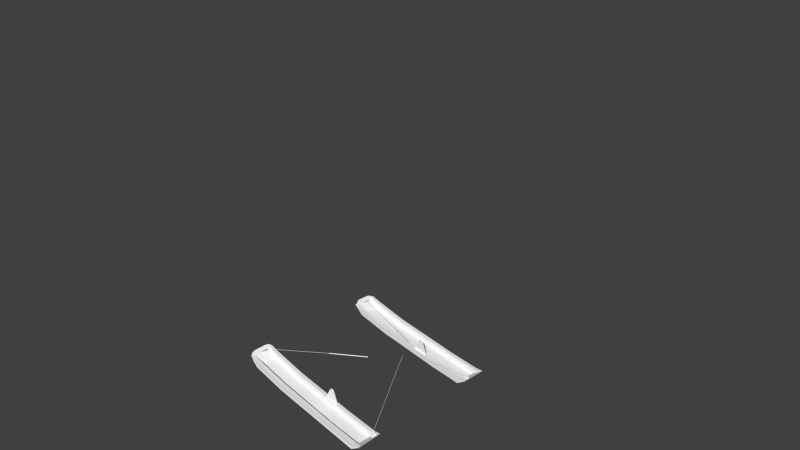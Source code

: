 # Source: J3Cub-skislight.blend  (saved by Blender 2.75.0; exported with 4.5.12 LTS)
import bpy
from mathutils import Matrix  # noqa: F401  (used for matrix-valued properties, if any)

bpy.ops.wm.read_factory_settings(use_empty=True)
scene = bpy.context.scene
scene.name = 'Scene'

# ---- collections
col_collection_1 = bpy.data.collections.new('Collection 1'); scene.collection.children.link(col_collection_1)

# ---- materials (node trees are filled in below, after node groups)
mat_ac3dmat1_000 = bpy.data.materials.new('ac3dmat1.000')
mat_ac3dmat1_000.alpha_threshold = 0.0
mat_ac3dmat1_000.use_transparent_shadow = False
mat_ac3dmat1_000.diffuse_color = (1.0, 1.0, 1.0, 1.0)
mat_ac3dmat1_000.specular_color = (0.025, 0.025, 0.025)
mat_ac3dmat1_000.roughness = 0.5
mat_material_003 = bpy.data.materials.new('Material.003')
mat_material_003.alpha_threshold = 0.0
mat_material_003.use_transparent_shadow = False
mat_material_003.diffuse_color = (0.9258, 0.9258, 0.9258, 1.0)
mat_material_003.specular_color = (0.5239, 0.5239, 0.5239)
mat_material_003.roughness = 0.5
mat_whitepaint_003 = bpy.data.materials.new('WhitePaint.003')
mat_whitepaint_003.alpha_threshold = 0.0
mat_whitepaint_003.use_transparent_shadow = False
mat_whitepaint_003.diffuse_color = (0.9, 0.9, 0.9, 1.0)
mat_whitepaint_003.specular_color = (0.32, 0.32, 0.32)
mat_whitepaint_003.roughness = 0.5
mat_material = bpy.data.materials.new('Material')
mat_material.alpha_threshold = 0.0
mat_material.use_transparent_shadow = False
mat_material.diffuse_color = (0.9258, 0.9258, 0.9258, 1.0)
mat_material.specular_color = (0.3369, 0.3369, 0.3369)
mat_material.roughness = 0.5

# ---- node groups
ng_auto_smooth = bpy.data.node_groups.new('Auto Smooth', 'GeometryNodeTree')
_s = ng_auto_smooth.interface.new_socket(name='Geometry', in_out='OUTPUT', socket_type='NodeSocketGeometry')
_s = ng_auto_smooth.interface.new_socket(name='Geometry', in_out='INPUT', socket_type='NodeSocketGeometry')
_s = ng_auto_smooth.interface.new_socket(name='Angle', in_out='INPUT', socket_type='NodeSocketFloat')
_s.subtype = 'ANGLE'
_s.min_value = 0.0
_s.max_value = 3.142
ng_auto_smooth.is_modifier = True
_N = ng_auto_smooth.nodes; _L = ng_auto_smooth.links
n0 = _N.new('NodeGroupOutput'); n0.name = 'Group Output'; n0.location = (480, -100)
n1 = _N.new('NodeGroupInput'); n1.name = 'Group Input'; n1.location = (-420, -300)
n2 = _N.new('NodeGroupInput'); n2.name = 'Group Input.001'; n2.location = (-60, -100)
n3 = _N.new('GeometryNodeSetShadeSmooth'); n3.name = 'Set Shade Smooth'; n3.location = (120, -100)
n3.domain = 'EDGE'
n4 = _N.new('GeometryNodeSetShadeSmooth'); n4.name = 'Set Shade Smooth.001'; n4.location = (300, -100)
n5 = _N.new('GeometryNodeInputMeshEdgeAngle'); n5.name = 'Edge Angle'; n5.location = (-420, -220)
n6 = _N.new('GeometryNodeInputEdgeSmooth'); n6.name = 'Is Edge Smooth'; n6.location = (-60, -160)
n7 = _N.new('GeometryNodeInputShadeSmooth'); n7.name = 'Is Face Smooth'; n7.location = (-240, -340)
n8 = _N.new('FunctionNodeBooleanMath'); n8.name = 'Boolean Math'; n8.location = (-60, -220)
n9 = _N.new('FunctionNodeCompare'); n9.name = 'Compare'; n9.location = (-240, -180)
n9.operation = 'LESS_EQUAL'
_L.new(n5.outputs[0], n9.inputs[0])
_L.new(n4.outputs[0], n0.inputs[0])
_L.new(n1.outputs[1], n9.inputs[1])
_L.new(n9.outputs[0], n8.inputs[0])
_L.new(n7.outputs[0], n8.inputs[1])
_L.new(n2.outputs[0], n3.inputs[0])
_L.new(n6.outputs[0], n3.inputs[1])
_L.new(n3.outputs[0], n4.inputs[0])
_L.new(n8.outputs[0], n3.inputs[2])
n0.is_active_output = True

# ---- material node trees

# ---- world
world_world = bpy.data.worlds.new('World'); scene.world = world_world
world_world.color = (0.05088, 0.05088, 0.05088)
world_world.use_sun_shadow = False
world_world.sun_shadow_jitter_overblur = 0.0
world_world.cycles.sampling_method = 'MANUAL'
world_world.cycles.sample_map_resolution = 256

# ---- cameras
cam_camera = bpy.data.cameras.new('Camera')
cam_camera.clip_end = 100.0
cam_camera.lens = 35.0
cam_camera.sensor_width = 32.0
cam_camera.sensor_height = 18.0
cam_camera.ortho_scale = 7.314
cam_camera.dof.focus_distance = 0.0
cam_camera.dof.aperture_fstop = 128.0

# ---- meshes
me_leftskiaxle_002 = bpy.data.meshes.new('LeftSkiAxle.002')
me_leftskiaxle_002.from_pydata([(0.0155, 0.004063, 0.05239), (0.006362, 0.003965, 0.05706), (-0.003421, 0.003842, 0.05412), (-0.05933, 0.003134, -0.04823), (-0.04618, 0.00312, -0.04916), (-0.006053, 0.003268, -0.05218), (0.03746, 0.00349, -0.0563), (0.05894, 0.003657, -0.05712), (0.01558, -0.003121, 0.05245), (0.006443, -0.003219, 0.05712), (-0.003339, -0.003342, 0.05418), (-0.05894, -0.004049, -0.04815), (-0.04579, -0.004063, -0.04907), (-0.005661, -0.003915, -0.05209), (0.03785, -0.003693, -0.05621), (0.05933, -0.003526, -0.05704), (0.005268, 0.003924, 0.04406), (0.005348, -0.00326, 0.04412)], [], [(17, 15, 8), (17, 14, 15), (17, 13, 14), (17, 12, 13), (17, 11, 12), (17, 10, 11), (17, 9, 10), (17, 8, 9), (16, 0, 7), (16, 7, 6), (16, 6, 5), (16, 5, 4), (16, 4, 3), (16, 3, 2), (16, 2, 1), (1, 0, 16), (0, 8, 15, 7), (7, 15, 14, 6), (6, 14, 13, 5), (5, 13, 12, 4), (4, 12, 11, 3), (3, 11, 10, 2), (2, 10, 9, 1), (8, 0, 1, 9)])
me_leftskiaxle_002.polygons.foreach_set('use_smooth', [0, 0, 0, 0, 0, 0, 0, 0, 0, 0, 0, 0, 0, 0, 0, 0, 1, 1, 1, 1, 1, 1, 1, 1])
_uv = me_leftskiaxle_002.uv_layers.new(name='UVMap')
_uv.uv.foreach_set('vector', [0.178, 0.1508, 0.1281, 0.2154, 0.1695, 0.1468, 0.178, 0.1508, 0.1465, 0.2153, 0.1281, 0.2154, 0.178, 0.1508, 0.1837, 0.2154, 0.1465, 0.2153, 0.178, 0.1508, 0.218, 0.2146, 0.1837, 0.2154, 0.178, 0.1508, 0.2293, 0.2144, 0.218, 0.2146, 0.178, 0.1508, 0.1857, 0.1462, 0.2293, 0.2144, 0.178, 0.1508, 0.1774, 0.1447, 0.1857, 0.1462, 0.178, 0.1508, 0.1695, 0.1468, 0.1774, 0.1447, 0.1739, 0.1413, 0.1826, 0.1372, 0.225, 0.208, 0.1739, 0.1413, 0.225, 0.208, 0.2061, 0.2079, 0.1739, 0.1413, 0.2061, 0.2079, 0.1677, 0.208, 0.1739, 0.1413, 0.1677, 0.208, 0.1323, 0.2072, 0.1739, 0.1413, 0.1323, 0.2072, 0.1207, 0.2069, 0.1739, 0.1413, 0.1207, 0.2069, 0.1659, 0.1366, 0.1739, 0.1413, 0.1659, 0.1366, 0.1745, 0.1351, 0.1745, 0.1351, 0.1826, 0.1372, 0.1739, 0.1413, 0.2529, 0.1646, 0.2431, 0.1647, 0.2431, 0.04845, 0.2529, 0.04849, 0.2629, 0.1367, 0.2531, 0.137, 0.253, 0.1209, 0.2628, 0.1207, 0.2628, 0.1207, 0.253, 0.1209, 0.2529, 0.08852, 0.2628, 0.08825, 0.2628, 0.08825, 0.2529, 0.08852, 0.253, 0.05854, 0.2628, 0.05827, 0.2628, 0.05827, 0.253, 0.05854, 0.2531, 0.04872, 0.2629, 0.04845, 0.2631, 0.2213, 0.2532, 0.221, 0.2529, 0.1501, 0.2628, 0.1501, 0.2628, 0.1501, 0.2529, 0.1501, 0.2531, 0.1425, 0.263, 0.1425, 0.2532, 0.137, 0.2631, 0.137, 0.263, 0.1425, 0.2531, 0.1425])
me_leftskiaxle_002.materials.append(mat_ac3dmat1_000)
me_leftskiaxle_002.use_remesh_preserve_volume = False
me_leftskiaxle_002.use_remesh_preserve_attributes = False
me_leftskiaxle_002.use_mirror_vertex_groups = False
me_leftskiaxle_002.update()
me_leftski_001 = bpy.data.meshes.new('LeftSki.001')
me_leftski_001.from_pydata([(0.4094, 0.07276, -0.07018), (0.4088, -0.07226, -0.07653), (0.4099, 0.07269, -0.06497), (0.4093, -0.07233, -0.07132), (0.4667, 0.07218, -0.02886), (0.4661, -0.07284, -0.0352), (0.4672, 0.07211, -0.02365), (0.4666, -0.07291, -0.02999), (-0.1829, -0.07211, -0.02983), (-0.1823, 0.07291, -0.02349), (-0.1824, -0.07218, -0.02462), (-0.1818, 0.07284, -0.01828), (-0.3995, -0.0723, 0.007198), (-0.3989, 0.07272, 0.01355), (-0.399, -0.07237, 0.01241), (-0.3984, 0.07265, 0.01876), (-0.46, -0.06129, 0.06022), (-0.4586, 0.06363, 0.06528), (-0.4595, -0.06136, 0.06543), (-0.4581, 0.06356, 0.0705), (-0.4664, 0.03574, 0.07653), (-0.4672, -0.0367, 0.06814), (-0.4667, -0.03677, 0.07335), (-0.4669, 0.03581, 0.07132), (-0.4627, 0.05387, 0.07439), (-0.4637, -0.05482, 0.06365), (-0.4632, -0.05489, 0.06886), (-0.4632, 0.05394, 0.06918), (-0.4334, -0.07263, 0.03688), (-0.4329, -0.0727, 0.04209), (-0.4328, 0.07239, 0.04322), (-0.4323, 0.07232, 0.04844), (-0.4498, 0.06913, 0.05806), (-0.4493, 0.06906, 0.06327), (-0.4504, -0.06883, 0.05172), (-0.4499, -0.06889, 0.05693)], [], [(6, 7, 5, 4), (9, 13, 30, 31, 15, 11, 2, 6, 4, 0), (9, 8, 12, 13), (10, 11, 15, 14), (24, 19, 17, 27), (33, 32, 17, 19), (34, 35, 18, 16), (1, 0, 4, 5), (33, 19, 24, 20, 22, 26, 18, 35, 29, 14, 15, 31), (10, 14, 29, 28, 12, 8, 1, 5, 7, 3), (2, 11, 10, 3), (0, 1, 8, 9), (20, 23, 21, 22), (17, 32, 30, 13, 12, 28, 34, 16, 25, 21, 23, 27), (26, 22, 21, 25), (20, 24, 27, 23), (18, 26, 25, 16), (31, 30, 32, 33), (28, 29, 35, 34), (3, 7, 6, 2)])
me_leftski_001.polygons.foreach_set('use_smooth', [1, 1, 1, 1, 1, 1, 1, 0, 1, 1, 1, 1, 1, 1, 1, 1, 1, 1, 1, 1])
_uv = me_leftski_001.uv_layers.new(name='UVMap')
_uv.uv.foreach_set('vector', [0.2351, 0.01369, 0.1154, 0.01383, 0.1154, 0.01395, 0.2352, 0.0138, 0.2358, 0.1612, 0.2356, 0.2104, 0.2354, 0.2181, 0.2353, 0.218, 0.2356, 0.2103, 0.2357, 0.1611, 0.2356, 0.02671, 0.2351, 0.01369, 0.2352, 0.0138, 0.2357, 0.02682, 0.2324, 0.0978, 0.12, 0.09771, 0.12, 0.05565, 0.2324, 0.05574, 0.116, 0.1612, 0.2357, 0.1611, 0.2356, 0.2103, 0.1158, 0.2104, 0.2201, 0.2257, 0.235, 0.2257, 0.2351, 0.2258, 0.2201, 0.2258, 0.2352, 0.2218, 0.2352, 0.222, 0.2351, 0.2258, 0.235, 0.2257, 0.1155, 0.2221, 0.1154, 0.222, 0.1153, 0.2258, 0.1153, 0.226, 0.1194, 0.2122, 0.2319, 0.2123, 0.2314, 0.223, 0.119, 0.2229, 0.2352, 0.2218, 0.235, 0.2257, 0.2201, 0.2257, 0.2051, 0.2257, 0.1452, 0.2258, 0.1302, 0.2258, 0.1153, 0.2258, 0.1154, 0.222, 0.1155, 0.2181, 0.1158, 0.2104, 0.2356, 0.2103, 0.2353, 0.218, 0.116, 0.1612, 0.1158, 0.2104, 0.1155, 0.2181, 0.1156, 0.2182, 0.1159, 0.2105, 0.116, 0.1613, 0.1159, 0.02696, 0.1154, 0.01395, 0.1154, 0.01383, 0.1158, 0.02685, 0.2356, 0.02671, 0.2357, 0.1611, 0.116, 0.1612, 0.1158, 0.02685, 0.2319, 0.2123, 0.1194, 0.2122, 0.12, 0.09771, 0.2324, 0.0978, 0.2051, 0.2257, 0.2051, 0.2258, 0.1453, 0.2259, 0.1452, 0.2258, 0.2254, 0.04378, 0.2296, 0.04553, 0.2322, 0.04894, 0.2324, 0.05574, 0.12, 0.05565, 0.1197, 0.04884, 0.1227, 0.04544, 0.1285, 0.04353, 0.1336, 0.04279, 0.1476, 0.04206, 0.2038, 0.04211, 0.2179, 0.04285, 0.1302, 0.2258, 0.1452, 0.2258, 0.1453, 0.2259, 0.1303, 0.2259, 0.2051, 0.2257, 0.2201, 0.2257, 0.2201, 0.2258, 0.2051, 0.2258, 0.1153, 0.2258, 0.1302, 0.2258, 0.1303, 0.2259, 0.1153, 0.226, 0.2353, 0.218, 0.2354, 0.2181, 0.2352, 0.222, 0.2352, 0.2218, 0.1156, 0.2182, 0.1155, 0.2181, 0.1154, 0.222, 0.1155, 0.2221, 0.1158, 0.02685, 0.1154, 0.01383, 0.2351, 0.01369, 0.2356, 0.02671])
me_leftski_001.materials.append(mat_material_003)
me_leftski_001.use_remesh_preserve_volume = False
me_leftski_001.use_remesh_preserve_attributes = False
me_leftski_001.use_mirror_vertex_groups = False
me_leftski_001.update()
me_leftskiaxle_001 = bpy.data.meshes.new('LeftSkiAxle.001')
me_leftskiaxle_001.from_pydata([(0.02153, 0.2738, 0.02745), (-0.002905, 0.2736, 0.03428), (-0.02516, 0.2734, 0.02234), (-0.1104, 0.2724, -0.253), (-0.07806, 0.2722, -0.2488), (0.02063, 0.2721, -0.2364), (0.1281, 0.2722, -0.2251), (0.1805, 0.2724, -0.2165), (0.02162, 0.256, 0.02761), (-0.002812, 0.2559, 0.03445), (-0.02506, 0.2557, 0.02251), (-0.1095, 0.2546, -0.2527), (-0.07722, 0.2544, -0.2484), (0.02147, 0.2544, -0.2361), (0.1289, 0.2545, -0.2247), (0.1813, 0.2547, -0.2161), (0.0008251, 0.2735, 0.002243), (0.0009185, 0.2558, 0.002408)], [], [(17, 15, 8), (17, 14, 15), (17, 13, 14), (17, 12, 13), (17, 11, 12), (17, 10, 11), (17, 9, 10), (17, 8, 9), (16, 0, 7), (16, 7, 6), (16, 6, 5), (16, 5, 4), (16, 4, 3), (16, 3, 2), (16, 2, 1), (1, 0, 16), (0, 8, 15, 7), (7, 15, 14, 6), (6, 14, 13, 5), (5, 13, 12, 4), (4, 12, 11, 3), (3, 11, 10, 2), (2, 10, 9, 1), (8, 0, 1, 9)])
me_leftskiaxle_001.polygons.foreach_set('use_smooth', [0, 0, 0, 0, 0, 0, 0, 0, 0, 0, 0, 0, 0, 0, 0, 0, 1, 1, 1, 1, 1, 1, 1, 1])
_uv = me_leftskiaxle_001.uv_layers.new(name='UVMap')
_uv.uv.foreach_set('vector', [0.178, 0.1508, 0.1281, 0.2154, 0.1695, 0.1468, 0.178, 0.1508, 0.1465, 0.2153, 0.1281, 0.2154, 0.178, 0.1508, 0.1837, 0.2154, 0.1465, 0.2153, 0.178, 0.1508, 0.218, 0.2146, 0.1837, 0.2154, 0.178, 0.1508, 0.2293, 0.2144, 0.218, 0.2146, 0.178, 0.1508, 0.1857, 0.1462, 0.2293, 0.2144, 0.178, 0.1508, 0.1774, 0.1447, 0.1857, 0.1462, 0.178, 0.1508, 0.1695, 0.1468, 0.1774, 0.1447, 0.1739, 0.1413, 0.1826, 0.1372, 0.225, 0.208, 0.1739, 0.1413, 0.225, 0.208, 0.2061, 0.2079, 0.1739, 0.1413, 0.2061, 0.2079, 0.1677, 0.208, 0.1739, 0.1413, 0.1677, 0.208, 0.1323, 0.2072, 0.1739, 0.1413, 0.1323, 0.2072, 0.1207, 0.2069, 0.1739, 0.1413, 0.1207, 0.2069, 0.1659, 0.1366, 0.1739, 0.1413, 0.1659, 0.1366, 0.1745, 0.1351, 0.1745, 0.1351, 0.1826, 0.1372, 0.1739, 0.1413, 0.2529, 0.1646, 0.2431, 0.1647, 0.2431, 0.04845, 0.2529, 0.04849, 0.2629, 0.1367, 0.2531, 0.137, 0.253, 0.1209, 0.2628, 0.1207, 0.2628, 0.1207, 0.253, 0.1209, 0.2529, 0.08852, 0.2628, 0.08825, 0.2628, 0.08825, 0.2529, 0.08852, 0.253, 0.05854, 0.2628, 0.05827, 0.2628, 0.05827, 0.253, 0.05854, 0.2531, 0.04872, 0.2629, 0.04845, 0.2631, 0.2213, 0.2532, 0.221, 0.2529, 0.1501, 0.2628, 0.1501, 0.2628, 0.1501, 0.2529, 0.1501, 0.2531, 0.1425, 0.263, 0.1425, 0.2532, 0.137, 0.2631, 0.137, 0.263, 0.1425, 0.2531, 0.1425])
me_leftskiaxle_001.materials.append(mat_ac3dmat1_000)
me_leftskiaxle_001.use_remesh_preserve_volume = False
me_leftskiaxle_001.use_remesh_preserve_attributes = False
me_leftskiaxle_001.use_mirror_vertex_groups = False
me_leftskiaxle_001.update()
me_leftskispring_001 = bpy.data.meshes.new('LeftSkiSpring.001')
me_leftskispring_001.from_pydata([(0.06472, 0.118, 0.2732), (0.05487, 0.1126, 0.2739), (0.06429, 0.1077, 0.2742), (-0.06208, -0.1121, -0.2606), (-0.0714, -0.1069, -0.2606), (-0.0614, -0.1011, -0.2606)], [], [(1, 0, 5, 4), (2, 1, 4, 3), (0, 2, 3, 5)])
_uv = me_leftskispring_001.uv_layers.new(name='UVMap')
_uv.uv.foreach_set('vector', [0.9556, 0.8854, 0.9702, 0.8854, 0.9702, 0.8837, 0.9556, 0.8837, 0.9556, 0.8854, 0.9702, 0.8854, 0.9702, 0.8837, 0.9556, 0.8837, 0.9702, 0.8955, 0.9556, 0.8955, 0.9556, 0.8972, 0.9702, 0.8972])
me_leftskispring_001.materials.append(mat_whitepaint_003)
me_leftskispring_001.use_remesh_preserve_volume = False
me_leftskispring_001.use_remesh_preserve_attributes = False
me_leftskispring_001.use_mirror_vertex_groups = False
me_leftskispring_001.update()
me_leftskiwiref_001 = bpy.data.meshes.new('LeftSkiWireF.001')
me_leftskiwiref_001.from_pydata([(-0.06209, -0.1306, -0.3191), (-0.06499, -0.1321, -0.3187), (-0.06235, -0.134, -0.3195), (0.09542, 0.1977, 0.4667), (0.09244, 0.1961, 0.4666), (0.09526, 0.1947, 0.4667)], [], [(2, 0, 3, 5), (0, 1, 4, 3), (5, 4, 1, 2)])
_uv = me_leftskiwiref_001.uv_layers.new(name='UVMap')
_uv.uv.foreach_set('vector', [0.9556, 0.8977, 0.9702, 0.8977, 0.9702, 0.8916, 0.9556, 0.8916, 0.9702, 0.8832, 0.9556, 0.8832, 0.9556, 0.8893, 0.9702, 0.8893, 0.9556, 0.8893, 0.9702, 0.8893, 0.9702, 0.8832, 0.9556, 0.8832])
me_leftskiwiref_001.materials.append(mat_whitepaint_003)
me_leftskiwiref_001.use_remesh_preserve_volume = False
me_leftskiwiref_001.use_remesh_preserve_attributes = False
me_leftskiwiref_001.use_mirror_vertex_groups = False
me_leftskiwiref_001.update()
me_rightskiwireb = bpy.data.meshes.new('RightSkiWireB')
me_rightskiwireb.from_pydata([(0.001402, 0.001145, 0.002753), (-0.0001746, -0.0002109, 0.0001663), (0.00312, 0.0001927, -7.87e-05), (-0.1104, -0.5742, 0.6147), (-0.1117, -0.5723, 0.6161), (-0.137, -0.7181, 0.768), (-0.1133, -0.5733, 0.6134), (-0.1383, -0.7162, 0.7694), (-0.1399, -0.7172, 0.7666)], [], [(0, 1, 6, 4), (3, 6, 1, 2), (4, 6, 8, 7), (3, 4, 7, 5), (2, 0, 4, 3), (6, 3, 5, 8)])
_uv = me_rightskiwireb.uv_layers.new(name='UVMap')
_uv.uv.foreach_set('vector', [0.9702, 0.8832, 0.9556, 0.8832, 0.9556, 0.8907, 0.9702, 0.8907, 0.9556, 0.8907, 0.9702, 0.8907, 0.9702, 0.8832, 0.9556, 0.8832, 0.9702, 0.8907, 0.9556, 0.8907, 0.9556, 0.8907, 0.9702, 0.8907, 0.9556, 0.8902, 0.9702, 0.8902, 0.9702, 0.8902, 0.9556, 0.8902, 0.9556, 0.8977, 0.9702, 0.8977, 0.9702, 0.8902, 0.9556, 0.8902, 0.9702, 0.8907, 0.9556, 0.8907, 0.9556, 0.8907, 0.9702, 0.8907])
me_rightskiwireb.materials.append(mat_whitepaint_003)
me_rightskiwireb.use_remesh_preserve_volume = False
me_rightskiwireb.use_remesh_preserve_attributes = False
me_rightskiwireb.use_mirror_vertex_groups = False
me_rightskiwireb.update()
me_rightskibracer = bpy.data.meshes.new('RightSkiBraceR')
me_rightskibracer.from_pydata([(0.5044, -0.04591, -0.1239), (0.5042, 0.04324, -0.1249), (0.9698, 0.04596, -0.1495), (0.97, -0.04318, -0.1485), (0.5118, -0.04489, -0.03508), (0.5116, 0.04426, -0.03609), (1.004, 0.047, -0.06302), (1.004, -0.04214, -0.06201), (-0.4952, -0.047, -0.03128), (-0.4954, 0.04215, -0.03229), (-0.4879, -0.04598, 0.05756), (-0.4881, 0.04316, 0.05655), (-1.018, -0.04712, 0.05607), (-1.018, 0.04203, 0.05506), (-1.011, -0.0461, 0.1449), (-1.011, 0.04305, 0.1439), (-1.165, -0.04603, 0.1796), (-1.166, 0.04312, 0.1786), (-1.158, -0.04601, 0.18), (-1.158, 0.04314, 0.1789), (1.06, 0.0467, -0.08727), (1.06, -0.0424, -0.08319), (1.113, 0.04739, -0.05194), (1.114, -0.04176, -0.05093)], [], [(5, 6, 2, 1), (0, 3, 7, 4), (7, 6, 5, 4), (18, 19, 17, 16), (15, 13, 17, 19), (14, 15, 19, 18), (12, 14, 18, 16), (7, 3, 21, 23), (6, 7, 23, 22), (2, 6, 22, 20), (5, 1, 9, 11), (4, 5, 11, 10), (0, 4, 10, 8), (11, 9, 13, 15), (10, 11, 15, 14), (8, 10, 14, 12)])
_uv = me_rightskibracer.uv_layers.new(name='UVMap')
_uv.uv.foreach_set('vector', [0.2499, 0.08421, 0.2474, 0.04619, 0.2611, 0.04825, 0.2636, 0.08418, 0.2415, 0.1803, 0.2447, 0.2162, 0.2585, 0.2182, 0.2553, 0.1802, 0.2641, 0.2103, 0.2499, 0.2103, 0.2504, 0.1712, 0.2645, 0.1712, 0.2526, 0.1357, 0.2526, 0.1128, 0.2602, 0.1128, 0.2602, 0.1357, 0.2427, 0.2024, 0.2564, 0.2024, 0.2394, 0.2145, 0.2393, 0.2139, 0.2647, 0.05042, 0.2506, 0.05041, 0.2506, 0.03872, 0.2647, 0.03873, 0.2465, 0.06211, 0.2602, 0.06202, 0.2634, 0.05045, 0.2632, 0.04988, 0.2585, 0.2182, 0.2447, 0.2162, 0.2561, 0.2227, 0.2618, 0.2265, 0.2499, 0.2103, 0.2641, 0.2103, 0.264, 0.219, 0.2499, 0.219, 0.2611, 0.04825, 0.2474, 0.04619, 0.2442, 0.03787, 0.2504, 0.04175, 0.2499, 0.08421, 0.2636, 0.08418, 0.2628, 0.1616, 0.2491, 0.1616, 0.2645, 0.1712, 0.2504, 0.1712, 0.2505, 0.0919, 0.2647, 0.09191, 0.2415, 0.1803, 0.2553, 0.1802, 0.2546, 0.1028, 0.2409, 0.1029, 0.2491, 0.1616, 0.2628, 0.1616, 0.2564, 0.2024, 0.2427, 0.2024, 0.2647, 0.09191, 0.2505, 0.0919, 0.2506, 0.05041, 0.2647, 0.05042, 0.2409, 0.1029, 0.2546, 0.1028, 0.2602, 0.06202, 0.2465, 0.06211])
me_rightskibracer.materials.append(mat_material)
me_rightskibracer.use_remesh_preserve_volume = False
me_rightskibracer.use_remesh_preserve_attributes = False
me_rightskibracer.use_mirror_vertex_groups = False
me_rightskibracer.update()
me_rightskibracel = bpy.data.meshes.new('RightSkiBraceL')
me_rightskibracel.from_pydata([(0.5044, -0.04591, -0.1239), (0.5042, 0.04324, -0.1249), (0.9698, 0.04596, -0.1495), (0.97, -0.04318, -0.1485), (0.5118, -0.04489, -0.03508), (0.5116, 0.04426, -0.03609), (1.004, 0.047, -0.06302), (1.004, -0.04214, -0.06201), (-0.4952, -0.047, -0.03128), (-0.4954, 0.04215, -0.03229), (-0.4879, -0.04598, 0.05756), (-0.4881, 0.04316, 0.05655), (-1.018, -0.04712, 0.05607), (-1.018, 0.04203, 0.05506), (-1.011, -0.0461, 0.1449), (-1.011, 0.04305, 0.1439), (-1.165, -0.04603, 0.1796), (-1.166, 0.04312, 0.1786), (-1.158, -0.04601, 0.18), (-1.158, 0.04314, 0.1789), (1.06, 0.0467, -0.08727), (1.06, -0.0424, -0.08319), (1.113, 0.04739, -0.05194), (1.114, -0.04176, -0.05093)], [], [(5, 6, 2, 1), (0, 3, 7, 4), (7, 6, 5, 4), (18, 19, 17, 16), (15, 13, 17, 19), (14, 15, 19, 18), (12, 14, 18, 16), (7, 3, 21, 23), (6, 7, 23, 22), (2, 6, 22, 20), (5, 1, 9, 11), (4, 5, 11, 10), (0, 4, 10, 8), (11, 9, 13, 15), (10, 11, 15, 14), (8, 10, 14, 12)])
_uv = me_rightskibracel.uv_layers.new(name='UVMap')
_uv.uv.foreach_set('vector', [0.2499, 0.08421, 0.2474, 0.04619, 0.2611, 0.04825, 0.2636, 0.08418, 0.2415, 0.131, 0.2447, 0.1669, 0.2585, 0.1689, 0.2553, 0.1309, 0.2648, 0.2193, 0.2514, 0.2193, 0.2518, 0.189, 0.2652, 0.189, 0.2526, 0.1357, 0.2526, 0.1128, 0.2602, 0.1128, 0.2602, 0.1357, 0.2427, 0.2024, 0.2564, 0.2024, 0.2394, 0.2145, 0.2393, 0.2139, 0.2654, 0.09524, 0.252, 0.09523, 0.252, 0.08616, 0.2654, 0.08617, 0.2465, 0.01279, 0.2602, 0.0127, 0.2634, 0.001129, 0.2632, 0.000564, 0.2585, 0.1689, 0.2447, 0.1669, 0.2561, 0.1733, 0.2618, 0.1772, 0.2514, 0.2193, 0.2648, 0.2193, 0.2647, 0.226, 0.2513, 0.226, 0.2611, 0.04825, 0.2474, 0.04619, 0.2442, 0.03787, 0.2504, 0.04175, 0.2499, 0.08421, 0.2636, 0.08418, 0.2628, 0.1616, 0.2491, 0.1616, 0.2652, 0.189, 0.2518, 0.189, 0.2519, 0.1274, 0.2653, 0.1274, 0.2415, 0.131, 0.2553, 0.1309, 0.2546, 0.05348, 0.2409, 0.05358, 0.2491, 0.1616, 0.2628, 0.1616, 0.2564, 0.2024, 0.2427, 0.2024, 0.2653, 0.1274, 0.2519, 0.1274, 0.252, 0.09523, 0.2654, 0.09524, 0.2409, 0.05358, 0.2546, 0.05348, 0.2602, 0.0127, 0.2465, 0.01279])
me_rightskibracel.materials.append(mat_material)
me_rightskibracel.use_remesh_preserve_volume = False
me_rightskibracel.use_remesh_preserve_attributes = False
me_rightskibracel.use_mirror_vertex_groups = False
me_rightskibracel.update()
me_rightski = bpy.data.meshes.new('RightSki')
me_rightski.from_pydata([(1.011, 0.3253, -0.1869), (1.012, -0.3265, -0.1777), (1.012, 0.3255, -0.1741), (1.013, -0.3263, -0.1648), (1.152, 0.3272, -0.08481), (1.153, -0.3246, -0.07553), (1.154, 0.3274, -0.07193), (1.155, -0.3244, -0.06264), (-0.4507, -0.3274, -0.062), (-0.4519, 0.3244, -0.07129), (-0.4495, -0.3272, -0.04912), (-0.4506, 0.3246, -0.0584), (-0.986, -0.3269, 0.02962), (-0.9871, 0.3249, 0.02034), (-0.9848, -0.3268, 0.0425), (-0.9859, 0.3251, 0.03322), (-1.112, -0.2975, 0.1413), (-1.119, 0.2886, 0.1322), (-1.111, -0.2973, 0.1542), (-1.118, 0.2888, 0.1451), (-1.153, 0.1641, 0.1823), (-1.154, -0.162, 0.1741), (-1.153, -0.1618, 0.1869), (-1.155, 0.1639, 0.1694), (-1.14, 0.2456, 0.1695), (-1.136, -0.2432, 0.1611), (-1.134, -0.243, 0.174), (-1.141, 0.2454, 0.1567), (-1.071, 0.3139, 0.09371), (-1.07, 0.314, 0.1066), (-1.07, -0.3259, 0.103), (-1.069, -0.3257, 0.1159)], [], [(2, 3, 7, 6), (20, 23, 21, 22), (6, 7, 5, 4), (26, 18, 31, 14, 15, 29, 19, 24, 20, 22), (10, 14, 31, 30, 12, 8, 1, 5, 7, 3), (9, 8, 12, 13), (10, 11, 15, 14), (24, 19, 17, 27), (29, 28, 17, 19), (2, 11, 10, 3), (30, 31, 18, 16), (9, 13, 15, 11, 2, 6, 4, 0), (0, 1, 8, 9), (26, 22, 21, 25), (20, 24, 27, 23), (16, 25, 21, 23, 27, 17, 28, 13, 12, 30), (18, 26, 25, 16), (15, 13, 28, 29), (1, 0, 4, 5)])
me_rightski.polygons.foreach_set('use_smooth', [0, 1, 1, 1, 1, 1, 1, 1, 1, 1, 1, 1, 0, 1, 1, 1, 1, 1, 0])
_uv = me_rightski.uv_layers.new(name='UVMap')
_uv.uv.foreach_set('vector', [0.1287, 0.1951, 0.2272, 0.193, 0.228, 0.2227, 0.1295, 0.2247, 0.2053, 0.2237, 0.2052, 0.2238, 0.146, 0.2238, 0.1461, 0.2237, 0.2349, 0.01423, 0.1165, 0.01413, 0.1165, 0.01424, 0.2349, 0.01434, 0.2055, 0.04418, 0.2139, 0.0492, 0.2186, 0.05854, 0.2194, 0.07725, 0.1208, 0.07931, 0.1218, 0.06056, 0.1253, 0.04972, 0.1316, 0.04461, 0.1438, 0.04138, 0.1931, 0.04035, 0.116, 0.1598, 0.1161, 0.2084, 0.1163, 0.216, 0.1163, 0.2161, 0.1161, 0.2085, 0.116, 0.1599, 0.1162, 0.02711, 0.1165, 0.01424, 0.1165, 0.01413, 0.1162, 0.027, 0.228, 0.09305, 0.1185, 0.09334, 0.1185, 0.05114, 0.228, 0.05084, 0.2237, 0.1934, 0.1251, 0.1955, 0.1208, 0.07931, 0.2194, 0.07725, 0.2201, 0.2237, 0.2349, 0.2238, 0.2348, 0.2239, 0.22, 0.2239, 0.2347, 0.2161, 0.2347, 0.2163, 0.2348, 0.2239, 0.2349, 0.2238, 0.2346, 0.0271, 0.2344, 0.1599, 0.116, 0.1598, 0.1162, 0.027, 0.1163, 0.2161, 0.1163, 0.216, 0.1165, 0.2237, 0.1165, 0.2238, 0.2344, 0.16, 0.2345, 0.2086, 0.2345, 0.2085, 0.2344, 0.1599, 0.2346, 0.0271, 0.2349, 0.01423, 0.2349, 0.01434, 0.2346, 0.02721, 0.2284, 0.211, 0.119, 0.2113, 0.1185, 0.09334, 0.228, 0.09305, 0.1313, 0.2237, 0.1461, 0.2237, 0.146, 0.2238, 0.1313, 0.2238, 0.2053, 0.2237, 0.2201, 0.2237, 0.22, 0.2239, 0.2052, 0.2238, 0.1234, 0.04295, 0.1325, 0.04141, 0.1462, 0.04014, 0.2009, 0.03999, 0.2146, 0.04082, 0.2218, 0.04216, 0.2261, 0.04538, 0.228, 0.05084, 0.1185, 0.05114, 0.1186, 0.04567, 0.1165, 0.2237, 0.1313, 0.2237, 0.1313, 0.2238, 0.1165, 0.2238, 0.2345, 0.2085, 0.2345, 0.2086, 0.2347, 0.2163, 0.2347, 0.2161, 0.119, 0.2113, 0.2284, 0.211, 0.2288, 0.2247, 0.1193, 0.225])
me_rightski.materials.append(mat_material_003)
me_rightski.use_remesh_preserve_volume = False
me_rightski.use_remesh_preserve_attributes = False
me_rightski.use_mirror_vertex_groups = False
me_rightski.update()
me_rightcableconnectf = bpy.data.meshes.new('RightCableConnectF')
me_rightcableconnectf.from_pydata([(0.01306, -0.02703, 0.02135), (-0.03682, -0.03447, -0.02816), (0.01234, 0.03333, 0.02077), (-0.03756, 0.03907, -0.0291), (0.01861, 0.003653, 0.02284), (0.0188, -0.01473, 0.02307), (0.01842, 0.02204, 0.0226), (-0.008916, -0.03379, -0.002425), (-0.02287, -0.03413, -0.01529), (0.005034, -0.03346, 0.01044), (-0.009665, 0.03975, -0.00337), (0.004285, 0.04009, 0.009497), (-0.02361, 0.03941, -0.01624)], [], [(10, 11, 2), (12, 10, 2), (3, 12, 2), (1, 3, 2), (1, 2, 6), (1, 6, 4), (1, 4, 5), (0, 1, 5), (0, 9, 1), (9, 7, 1), (7, 8, 1)])
_uv = me_rightcableconnectf.uv_layers.new(name='UVMap')
_uv.uv.foreach_set('vector', [0.2661, 0.08057, 0.2661, 0.09019, 0.2518, 0.09713, 0.2662, 0.07094, 0.2661, 0.08057, 0.2518, 0.09713, 0.2663, 0.06131, 0.2662, 0.07094, 0.2518, 0.09713, 0.1171, 0.06096, 0.2663, 0.06131, 0.2518, 0.09713, 0.1171, 0.06096, 0.2518, 0.09713, 0.2283, 0.1, 0.1171, 0.06096, 0.2283, 0.1, 0.191, 0.09984, 0.1171, 0.06096, 0.191, 0.09984, 0.1537, 0.09965, 0.1281, 0.09692, 0.1171, 0.06096, 0.1537, 0.09965, 0.1281, 0.09692, 0.1169, 0.08984, 0.1171, 0.06096, 0.1169, 0.08984, 0.1169, 0.08021, 0.1171, 0.06096, 0.1169, 0.08021, 0.117, 0.07059, 0.1171, 0.06096])
me_rightcableconnectf.materials.append(mat_material)
me_rightcableconnectf.use_remesh_preserve_volume = False
me_rightcableconnectf.use_remesh_preserve_attributes = False
me_rightcableconnectf.use_mirror_vertex_groups = False
me_rightcableconnectf.update()
me_rightcableconnectb = bpy.data.meshes.new('RightCableConnectB')
me_rightcableconnectb.from_pydata([(0.01306, -0.02703, 0.02135), (-0.03682, -0.03447, -0.02816), (0.01234, 0.03333, 0.02077), (-0.03756, 0.03907, -0.0291), (0.01861, 0.003653, 0.02284), (0.0188, -0.01473, 0.02307), (0.01842, 0.02204, 0.0226), (-0.008916, -0.03379, -0.002425), (-0.02287, -0.03413, -0.01529), (0.005034, -0.03346, 0.01044), (-0.009665, 0.03975, -0.00337), (0.004285, 0.04009, 0.009497), (-0.02361, 0.03941, -0.01624)], [], [(10, 11, 2), (12, 10, 2), (3, 12, 2), (1, 3, 2), (1, 2, 6), (1, 6, 4), (1, 4, 5), (0, 1, 5), (0, 9, 1), (9, 7, 1), (7, 8, 1)])
_uv = me_rightcableconnectb.uv_layers.new(name='UVMap')
_uv.uv.foreach_set('vector', [0.2635, 0.09332, 0.2634, 0.1026, 0.2497, 0.1093, 0.2635, 0.08403, 0.2635, 0.09332, 0.2497, 0.1093, 0.2635, 0.07475, 0.2635, 0.08403, 0.2497, 0.1093, 0.1196, 0.07465, 0.2635, 0.07475, 0.2497, 0.1093, 0.1196, 0.07465, 0.2497, 0.1093, 0.2271, 0.1121, 0.1196, 0.07465, 0.2271, 0.1121, 0.1911, 0.112, 0.1196, 0.07465, 0.1911, 0.112, 0.1551, 0.1119, 0.1305, 0.1093, 0.1196, 0.07465, 0.1551, 0.1119, 0.1305, 0.1093, 0.1196, 0.1025, 0.1196, 0.07465, 0.1196, 0.1025, 0.1196, 0.09322, 0.1196, 0.07465, 0.1196, 0.09322, 0.1196, 0.08393, 0.1196, 0.07465])
me_rightcableconnectb.materials.append(mat_material)
me_rightcableconnectb.use_remesh_preserve_volume = False
me_rightcableconnectb.use_remesh_preserve_attributes = False
me_rightcableconnectb.use_mirror_vertex_groups = False
me_rightcableconnectb.update()
me_leftskiwiref = bpy.data.meshes.new('LeftSkiWireF')
me_leftskiwiref.from_pydata([(-0.06209, -0.1306, -0.3191), (-0.06499, -0.1321, -0.3187), (-0.06235, -0.134, -0.3195), (0.09542, 0.1977, 0.4667), (0.09244, 0.1961, 0.4666), (0.09526, 0.1947, 0.4667)], [], [(2, 0, 3, 5), (0, 1, 4, 3), (5, 4, 1, 2)])
_uv = me_leftskiwiref.uv_layers.new(name='UVMap')
_uv.uv.foreach_set('vector', [0.9556, 0.8977, 0.9702, 0.8977, 0.9702, 0.8916, 0.9556, 0.8916, 0.9702, 0.8832, 0.9556, 0.8832, 0.9556, 0.8893, 0.9702, 0.8893, 0.9556, 0.8893, 0.9702, 0.8893, 0.9702, 0.8832, 0.9556, 0.8832])
me_leftskiwiref.materials.append(mat_whitepaint_003)
me_leftskiwiref.use_remesh_preserve_volume = False
me_leftskiwiref.use_remesh_preserve_attributes = False
me_leftskiwiref.use_mirror_vertex_groups = False
me_leftskiwiref.update()
me_leftskiwireb = bpy.data.meshes.new('LeftSkiWireB')
me_leftskiwireb.from_pydata([(0.002907, 0.001498, 0.0002864), (-4.11e-05, -5e-07, 1.92e-05), (0.002546, -0.001857, 0.0009874), (-0.1236, 0.5568, 0.6278), (-0.1231, 0.5587, 0.626), (-0.1558, 0.7099, 0.7957), (-0.1259, 0.5571, 0.6253), (-0.1552, 0.7119, 0.7939), (-0.1581, 0.7103, 0.7933)], [], [(0, 1, 6, 4), (3, 6, 1, 2), (4, 6, 8, 7), (3, 4, 7, 5), (2, 0, 4, 3), (6, 3, 5, 8)])
_uv = me_leftskiwireb.uv_layers.new(name='UVMap')
_uv.uv.foreach_set('vector', [0.9702, 0.8832, 0.9556, 0.8832, 0.9556, 0.8907, 0.9702, 0.8907, 0.9556, 0.8907, 0.9702, 0.8907, 0.9702, 0.8832, 0.9556, 0.8832, 0.9702, 0.8907, 0.9556, 0.8907, 0.9556, 0.8907, 0.9702, 0.8907, 0.9556, 0.8902, 0.9702, 0.8902, 0.9702, 0.8902, 0.9556, 0.8902, 0.9556, 0.8977, 0.9702, 0.8977, 0.9702, 0.8902, 0.9556, 0.8902, 0.9702, 0.8907, 0.9556, 0.8907, 0.9556, 0.8907, 0.9702, 0.8907])
me_leftskiwireb.materials.append(mat_whitepaint_003)
me_leftskiwireb.use_remesh_preserve_volume = False
me_leftskiwireb.use_remesh_preserve_attributes = False
me_leftskiwireb.use_mirror_vertex_groups = False
me_leftskiwireb.update()
me_leftskispring = bpy.data.meshes.new('LeftSkiSpring')
me_leftskispring.from_pydata([(0.06472, 0.118, 0.2732), (0.05487, 0.1126, 0.2739), (0.06429, 0.1077, 0.2742), (-0.06208, -0.1121, -0.2606), (-0.0714, -0.1069, -0.2606), (-0.0614, -0.1011, -0.2606)], [], [(1, 0, 5, 4), (2, 1, 4, 3), (0, 2, 3, 5)])
_uv = me_leftskispring.uv_layers.new(name='UVMap')
_uv.uv.foreach_set('vector', [0.9556, 0.8854, 0.9702, 0.8854, 0.9702, 0.8837, 0.9556, 0.8837, 0.9556, 0.8854, 0.9702, 0.8854, 0.9702, 0.8837, 0.9556, 0.8837, 0.9702, 0.8955, 0.9556, 0.8955, 0.9556, 0.8972, 0.9702, 0.8972])
me_leftskispring.materials.append(mat_whitepaint_003)
me_leftskispring.use_remesh_preserve_volume = False
me_leftskispring.use_remesh_preserve_attributes = False
me_leftskispring.use_mirror_vertex_groups = False
me_leftskispring.update()
me_leftskibracer = bpy.data.meshes.new('LeftSkiBraceR')
me_leftskibracer.from_pydata([(0.5304, -0.04604, -0.1392), (0.5302, 0.0431, -0.1402), (0.9958, 0.04583, -0.1647), (0.996, -0.04332, -0.1637), (0.5378, -0.04503, -0.05031), (0.5376, 0.04412, -0.05132), (1.03, 0.04687, -0.07825), (1.03, -0.04228, -0.07724), (-0.4693, -0.04714, -0.04651), (-0.4695, 0.04201, -0.04752), (-0.4619, -0.04612, 0.04232), (-0.4621, 0.04303, 0.04132), (-0.9921, -0.04725, 0.04084), (-0.9923, 0.04189, 0.03983), (-0.9847, -0.04623, 0.1297), (-0.9849, 0.04291, 0.1287), (-1.139, -0.04616, 0.1644), (-1.14, 0.04298, 0.1634), (-1.132, -0.04614, 0.1647), (-1.132, 0.043, 0.1637), (1.086, 0.04657, -0.1025), (1.086, -0.04254, -0.09842), (1.139, 0.04725, -0.06717), (1.14, -0.04189, -0.06616)], [], [(5, 6, 2, 1), (0, 3, 7, 4), (7, 6, 5, 4), (18, 19, 17, 16), (15, 13, 17, 19), (14, 15, 19, 18), (12, 14, 18, 16), (7, 3, 21, 23), (6, 7, 23, 22), (2, 6, 22, 20), (5, 1, 9, 11), (4, 5, 11, 10), (0, 4, 10, 8), (11, 9, 13, 15), (10, 11, 15, 14), (8, 10, 14, 12)])
_uv = me_leftskibracer.uv_layers.new(name='UVMap')
_uv.uv.foreach_set('vector', [0.2499, 0.08421, 0.2474, 0.04619, 0.2611, 0.04825, 0.2636, 0.08418, 0.2415, 0.1803, 0.2447, 0.2162, 0.2585, 0.2182, 0.2553, 0.1802, 0.2661, 0.219, 0.243, 0.219, 0.2437, 0.1852, 0.2668, 0.1853, 0.2526, 0.1357, 0.2526, 0.1128, 0.2602, 0.1128, 0.2602, 0.1357, 0.2427, 0.2024, 0.2564, 0.2024, 0.2394, 0.2145, 0.2393, 0.2139, 0.2647, 0.05042, 0.2506, 0.05041, 0.2506, 0.03872, 0.2647, 0.03873, 0.2465, 0.06211, 0.2602, 0.06202, 0.2634, 0.05045, 0.2632, 0.04988, 0.2585, 0.2182, 0.2447, 0.2162, 0.2561, 0.2227, 0.2618, 0.2265, 0.2499, 0.2103, 0.2641, 0.2103, 0.264, 0.219, 0.2499, 0.219, 0.2611, 0.04825, 0.2474, 0.04619, 0.2442, 0.03787, 0.2504, 0.04175, 0.2499, 0.08421, 0.2636, 0.08418, 0.2628, 0.1616, 0.2491, 0.1616, 0.2668, 0.1853, 0.2437, 0.1852, 0.244, 0.1168, 0.2671, 0.1168, 0.2415, 0.1803, 0.2553, 0.1802, 0.2546, 0.1028, 0.2409, 0.1029, 0.2491, 0.1616, 0.2628, 0.1616, 0.2564, 0.2024, 0.2427, 0.2024, 0.2671, 0.1168, 0.244, 0.1168, 0.244, 0.08094, 0.2672, 0.08095, 0.2409, 0.1029, 0.2546, 0.1028, 0.2602, 0.06202, 0.2465, 0.06211])
me_leftskibracer.materials.append(mat_material)
me_leftskibracer.use_remesh_preserve_volume = False
me_leftskibracer.use_remesh_preserve_attributes = False
me_leftskibracer.use_mirror_vertex_groups = False
me_leftskibracer.update()
me_leftskibracel = bpy.data.meshes.new('LeftSkiBraceL')
me_leftskibracel.from_pydata([(0.5304, -0.04604, -0.1392), (0.5302, 0.0431, -0.1402), (0.9958, 0.04583, -0.1647), (0.996, -0.04332, -0.1637), (0.5378, -0.04503, -0.05031), (0.5376, 0.04412, -0.05132), (1.03, 0.04687, -0.07825), (1.03, -0.04228, -0.07724), (-0.4693, -0.04714, -0.04651), (-0.4695, 0.04201, -0.04752), (-0.4619, -0.04612, 0.04232), (-0.4621, 0.04303, 0.04132), (-0.9921, -0.04725, 0.04084), (-0.9923, 0.04189, 0.03983), (-0.9847, -0.04623, 0.1297), (-0.9849, 0.04291, 0.1287), (-1.139, -0.04616, 0.1644), (-1.14, 0.04298, 0.1634), (-1.132, -0.04614, 0.1647), (-1.132, 0.043, 0.1637), (1.086, 0.04657, -0.1025), (1.086, -0.04254, -0.09842), (1.139, 0.04725, -0.06717), (1.14, -0.04189, -0.06616)], [], [(5, 6, 2, 1), (0, 3, 7, 4), (7, 6, 5, 4), (18, 19, 17, 16), (15, 13, 17, 19), (14, 15, 19, 18), (12, 14, 18, 16), (7, 3, 21, 23), (6, 7, 23, 22), (2, 6, 22, 20), (5, 1, 9, 11), (4, 5, 11, 10), (0, 4, 10, 8), (11, 9, 13, 15), (10, 11, 15, 14), (8, 10, 14, 12)])
_uv = me_leftskibracel.uv_layers.new(name='UVMap')
_uv.uv.foreach_set('vector', [0.2499, 0.08421, 0.2474, 0.04619, 0.2611, 0.04825, 0.2636, 0.08418, 0.2415, 0.131, 0.2447, 0.1669, 0.2585, 0.1689, 0.2553, 0.1309, 0.2648, 0.2193, 0.2514, 0.2193, 0.2518, 0.189, 0.2652, 0.189, 0.2526, 0.1357, 0.2526, 0.1128, 0.2602, 0.1128, 0.2602, 0.1357, 0.2427, 0.2024, 0.2564, 0.2024, 0.2394, 0.2145, 0.2393, 0.2139, 0.2654, 0.09524, 0.252, 0.09523, 0.252, 0.08616, 0.2654, 0.08617, 0.2465, 0.01279, 0.2602, 0.0127, 0.2634, 0.001129, 0.2632, 0.000564, 0.2585, 0.1689, 0.2447, 0.1669, 0.2561, 0.1733, 0.2618, 0.1772, 0.2514, 0.2193, 0.2648, 0.2193, 0.2647, 0.226, 0.2513, 0.226, 0.2611, 0.04825, 0.2474, 0.04619, 0.2442, 0.03787, 0.2504, 0.04175, 0.2499, 0.08421, 0.2636, 0.08418, 0.2628, 0.1616, 0.2491, 0.1616, 0.2652, 0.189, 0.2518, 0.189, 0.2519, 0.1274, 0.2653, 0.1274, 0.2415, 0.131, 0.2553, 0.1309, 0.2546, 0.05348, 0.2409, 0.05358, 0.2491, 0.1616, 0.2628, 0.1616, 0.2564, 0.2024, 0.2427, 0.2024, 0.2653, 0.1274, 0.2519, 0.1274, 0.252, 0.09523, 0.2654, 0.09524, 0.2409, 0.05358, 0.2546, 0.05348, 0.2602, 0.0127, 0.2465, 0.01279])
me_leftskibracel.materials.append(mat_material)
me_leftskibracel.use_remesh_preserve_volume = False
me_leftskibracel.use_remesh_preserve_attributes = False
me_leftskibracel.use_mirror_vertex_groups = False
me_leftskibracel.update()
me_leftskiaxle = bpy.data.meshes.new('LeftSkiAxle')
me_leftskiaxle.from_pydata([(0.02153, 0.2738, 0.02745), (-0.002905, 0.2736, 0.03428), (-0.02516, 0.2734, 0.02234), (-0.1104, 0.2724, -0.2528), (-0.07811, 0.2722, -0.2486), (0.02058, 0.2721, -0.2362), (0.1266, 0.2722, -0.2177), (0.179, 0.2724, -0.2092), (0.02162, 0.256, 0.02761), (-0.002812, 0.2559, 0.03445), (-0.02506, 0.2557, 0.02251), (-0.1096, 0.2546, -0.2524), (-0.07727, 0.2544, -0.2482), (0.02142, 0.2544, -0.2358), (0.1274, 0.2545, -0.2174), (0.1799, 0.2546, -0.2088), (0.0008251, 0.2735, 0.002243), (0.0009185, 0.2558, 0.002408)], [], [(17, 15, 8), (17, 14, 15), (17, 13, 14), (17, 12, 13), (17, 11, 12), (17, 10, 11), (17, 9, 10), (17, 8, 9), (16, 0, 7), (16, 7, 6), (16, 6, 5), (16, 5, 4), (16, 4, 3), (16, 3, 2), (16, 2, 1), (1, 0, 16), (0, 8, 15, 7), (7, 15, 14, 6), (6, 14, 13, 5), (5, 13, 12, 4), (4, 12, 11, 3), (3, 11, 10, 2), (2, 10, 9, 1), (8, 0, 1, 9)])
me_leftskiaxle.polygons.foreach_set('use_smooth', [0, 0, 0, 0, 0, 0, 0, 0, 0, 0, 0, 0, 0, 0, 0, 0, 1, 1, 1, 1, 1, 1, 1, 1])
_uv = me_leftskiaxle.uv_layers.new(name='UVMap')
_uv.uv.foreach_set('vector', [0.1737, 0.1625, 0.1334, 0.2147, 0.1668, 0.1593, 0.1737, 0.1625, 0.1483, 0.2146, 0.1334, 0.2147, 0.1737, 0.1625, 0.1783, 0.2147, 0.1483, 0.2146, 0.1737, 0.1625, 0.206, 0.214, 0.1783, 0.2147, 0.1737, 0.1625, 0.2151, 0.2138, 0.206, 0.214, 0.1737, 0.1625, 0.1799, 0.1589, 0.2151, 0.2138, 0.1737, 0.1625, 0.1732, 0.1577, 0.1799, 0.1589, 0.1737, 0.1625, 0.1668, 0.1593, 0.1732, 0.1577, 0.1795, 0.1578, 0.187, 0.1543, 0.2235, 0.2152, 0.1795, 0.1578, 0.2235, 0.2152, 0.2072, 0.2152, 0.1795, 0.1578, 0.2072, 0.2152, 0.1742, 0.2152, 0.1795, 0.1578, 0.1742, 0.2152, 0.1437, 0.2145, 0.1795, 0.1578, 0.1437, 0.2145, 0.1337, 0.2143, 0.1795, 0.1578, 0.1337, 0.2143, 0.1726, 0.1538, 0.1795, 0.1578, 0.1726, 0.1538, 0.18, 0.1525, 0.18, 0.1525, 0.187, 0.1543, 0.1795, 0.1578, 0.2554, 0.1749, 0.2472, 0.1749, 0.2472, 0.07812, 0.2554, 0.07815, 0.2638, 0.1516, 0.2555, 0.1518, 0.2555, 0.1385, 0.2637, 0.1382, 0.2637, 0.1382, 0.2555, 0.1385, 0.2554, 0.1115, 0.2637, 0.1113, 0.2637, 0.1113, 0.2554, 0.1115, 0.2555, 0.08652, 0.2637, 0.0863, 0.2637, 0.0863, 0.2555, 0.08652, 0.2555, 0.07834, 0.2638, 0.07812, 0.2639, 0.222, 0.2557, 0.2218, 0.2554, 0.1627, 0.2637, 0.1628, 0.2637, 0.1628, 0.2554, 0.1627, 0.2555, 0.1564, 0.2638, 0.1564, 0.2557, 0.1518, 0.2639, 0.1519, 0.2638, 0.1564, 0.2555, 0.1564])
me_leftskiaxle.materials.append(mat_ac3dmat1_000)
me_leftskiaxle.use_remesh_preserve_volume = False
me_leftskiaxle.use_remesh_preserve_attributes = False
me_leftskiaxle.use_mirror_vertex_groups = False
me_leftskiaxle.update()
me_leftski = bpy.data.meshes.new('LeftSki')
me_leftski.from_pydata([(1.012, 0.327, -0.1735), (1.01, -0.3247, -0.1891), (1.013, 0.3267, -0.1606), (1.012, -0.325, -0.1763), (1.154, 0.3244, -0.07132), (1.152, -0.3273, -0.08701), (1.155, 0.3241, -0.05844), (1.153, -0.3276, -0.07413), (-0.4521, -0.3241, -0.07374), (-0.4505, 0.3276, -0.05805), (-0.4509, -0.3244, -0.06086), (-0.4493, 0.3273, -0.04517), (-0.9874, -0.3249, 0.01779), (-0.9858, 0.3268, 0.03348), (-0.9861, -0.3252, 0.03067), (-0.9846, 0.3265, 0.04636), (-1.137, -0.2754, 0.1488), (-1.133, 0.2859, 0.1614), (-1.136, -0.2758, 0.1617), (-1.132, 0.2856, 0.1742), (-1.153, 0.1606, 0.1891), (-1.155, -0.1649, 0.1684), (-1.154, -0.1652, 0.1813), (-1.154, 0.1609, 0.1763), (-1.144, 0.2421, 0.1839), (-1.146, -0.2464, 0.1573), (-1.145, -0.2467, 0.1702), (-1.145, 0.2424, 0.171), (-1.071, -0.3264, 0.09115), (-1.07, -0.3267, 0.104), (-1.07, 0.3253, 0.1068), (-1.069, 0.325, 0.1197), (-1.112, 0.3106, 0.1435), (-1.11, 0.3103, 0.1564), (-1.113, -0.3093, 0.1278), (-1.112, -0.3096, 0.1407)], [], [(6, 7, 5, 4), (9, 13, 30, 31, 15, 11, 2, 6, 4, 0), (9, 8, 12, 13), (10, 11, 15, 14), (24, 19, 17, 27), (33, 32, 17, 19), (34, 35, 18, 16), (1, 0, 4, 5), (33, 19, 24, 20, 22, 26, 18, 35, 29, 14, 15, 31), (10, 14, 29, 28, 12, 8, 1, 5, 7, 3), (2, 11, 10, 3), (0, 1, 8, 9), (20, 23, 21, 22), (17, 32, 30, 13, 12, 28, 34, 16, 25, 21, 23, 27), (26, 22, 21, 25), (20, 24, 27, 23), (18, 26, 25, 16), (31, 30, 32, 33), (28, 29, 35, 34), (3, 7, 6, 2)])
me_leftski.polygons.foreach_set('use_smooth', [1, 1, 1, 1, 1, 1, 1, 0, 1, 1, 1, 1, 1, 1, 1, 1, 1, 1, 1, 1])
_uv = me_leftski.uv_layers.new(name='UVMap')
_uv.uv.foreach_set('vector', [0.2351, 0.01369, 0.1154, 0.01383, 0.1154, 0.01395, 0.2352, 0.0138, 0.2358, 0.1612, 0.2356, 0.2104, 0.2354, 0.2181, 0.2353, 0.218, 0.2356, 0.2103, 0.2357, 0.1611, 0.2356, 0.02671, 0.2351, 0.01369, 0.2352, 0.0138, 0.2357, 0.02682, 0.2324, 0.0978, 0.12, 0.09771, 0.12, 0.05565, 0.2324, 0.05574, 0.116, 0.1612, 0.2357, 0.1611, 0.2356, 0.2103, 0.1158, 0.2104, 0.2201, 0.2257, 0.235, 0.2257, 0.2351, 0.2258, 0.2201, 0.2258, 0.2352, 0.2218, 0.2352, 0.222, 0.2351, 0.2258, 0.235, 0.2257, 0.1155, 0.2221, 0.1154, 0.222, 0.1153, 0.2258, 0.1153, 0.226, 0.1194, 0.2122, 0.2319, 0.2123, 0.2314, 0.223, 0.119, 0.2229, 0.2352, 0.2218, 0.235, 0.2257, 0.2201, 0.2257, 0.2051, 0.2257, 0.1452, 0.2258, 0.1302, 0.2258, 0.1153, 0.2258, 0.1154, 0.222, 0.1155, 0.2181, 0.1158, 0.2104, 0.2356, 0.2103, 0.2353, 0.218, 0.116, 0.1612, 0.1158, 0.2104, 0.1155, 0.2181, 0.1156, 0.2182, 0.1159, 0.2105, 0.116, 0.1613, 0.1159, 0.02696, 0.1154, 0.01395, 0.1154, 0.01383, 0.1158, 0.02685, 0.2356, 0.02671, 0.2357, 0.1611, 0.116, 0.1612, 0.1158, 0.02685, 0.2319, 0.2123, 0.1194, 0.2122, 0.12, 0.09771, 0.2324, 0.0978, 0.2051, 0.2257, 0.2051, 0.2258, 0.1453, 0.2259, 0.1452, 0.2258, 0.2254, 0.04378, 0.2296, 0.04553, 0.2322, 0.04894, 0.2324, 0.05574, 0.12, 0.05565, 0.1197, 0.04884, 0.1227, 0.04544, 0.1285, 0.04353, 0.1336, 0.04279, 0.1476, 0.04206, 0.2038, 0.04211, 0.2179, 0.04285, 0.1302, 0.2258, 0.1452, 0.2258, 0.1453, 0.2259, 0.1303, 0.2259, 0.2051, 0.2257, 0.2201, 0.2257, 0.2201, 0.2258, 0.2051, 0.2258, 0.1153, 0.2258, 0.1302, 0.2258, 0.1303, 0.2259, 0.1153, 0.226, 0.2353, 0.218, 0.2354, 0.2181, 0.2352, 0.222, 0.2352, 0.2218, 0.1156, 0.2182, 0.1155, 0.2181, 0.1154, 0.222, 0.1155, 0.2221, 0.1158, 0.02685, 0.1154, 0.01383, 0.2351, 0.01369, 0.2356, 0.02671])
me_leftski.materials.append(mat_material_003)
me_leftski.use_remesh_preserve_volume = False
me_leftski.use_remesh_preserve_attributes = False
me_leftski.use_mirror_vertex_groups = False
me_leftski.update()
me_leftcableconnectf = bpy.data.meshes.new('LeftCableConnectF')
me_leftcableconnectf.from_pydata([(0.01295, -0.02788, 0.0203), (-0.03695, -0.03321, -0.02946), (0.01247, 0.03246, 0.02203), (-0.0374, 0.04031, -0.02759), (0.01862, 0.002699, 0.02296), (0.01873, -0.01568, 0.02249), (0.01851, 0.02108, 0.02343), (-0.009054, -0.03364, -0.003718), (-0.023, -0.03343, -0.01659), (0.004894, -0.03385, 0.009154), (-0.009501, 0.03989, -0.001846), (0.004447, 0.03967, 0.01103), (-0.02345, 0.0401, -0.01472)], [], [(10, 11, 2), (12, 10, 2), (3, 12, 2), (1, 3, 2), (1, 2, 6), (1, 6, 4), (1, 4, 5), (0, 1, 5), (0, 9, 1), (9, 7, 1), (7, 8, 1)])
_uv = me_leftcableconnectf.uv_layers.new(name='UVMap')
_uv.uv.foreach_set('vector', [0.2615, 0.08276, 0.2615, 0.09179, 0.2482, 0.09833, 0.2615, 0.07373, 0.2615, 0.08276, 0.2482, 0.09833, 0.2615, 0.0647, 0.2615, 0.07373, 0.2482, 0.09833, 0.1215, 0.06468, 0.2615, 0.0647, 0.2482, 0.09833, 0.1215, 0.06468, 0.2482, 0.09833, 0.2262, 0.1011, 0.1215, 0.06468, 0.2262, 0.1011, 0.1912, 0.101, 0.1215, 0.06468, 0.1912, 0.101, 0.1562, 0.1009, 0.1322, 0.0984, 0.1215, 0.06468, 0.1562, 0.1009, 0.1322, 0.0984, 0.1215, 0.09178, 0.1215, 0.06468, 0.1215, 0.09178, 0.1215, 0.08275, 0.1215, 0.06468, 0.1215, 0.08275, 0.1215, 0.07371, 0.1215, 0.06468])
me_leftcableconnectf.materials.append(mat_material)
me_leftcableconnectf.use_remesh_preserve_volume = False
me_leftcableconnectf.use_remesh_preserve_attributes = False
me_leftcableconnectf.use_mirror_vertex_groups = False
me_leftcableconnectf.update()
me_leftcableconnectb = bpy.data.meshes.new('LeftCableConnectB')
me_leftcableconnectb.from_pydata([(0.01295, -0.02788, 0.0203), (-0.03695, -0.03321, -0.02946), (0.01247, 0.03246, 0.02203), (-0.0374, 0.04031, -0.02759), (0.01862, 0.002699, 0.02296), (0.01873, -0.01568, 0.02249), (0.01851, 0.02108, 0.02343), (-0.009054, -0.03364, -0.003718), (-0.023, -0.03343, -0.01659), (0.004894, -0.03385, 0.009154), (-0.009501, 0.03989, -0.001846), (0.004447, 0.03967, 0.01103), (-0.02345, 0.0401, -0.01472)], [], [(10, 11, 2), (12, 10, 2), (3, 12, 2), (1, 3, 2), (1, 2, 6), (1, 6, 4), (1, 4, 5), (0, 1, 5), (0, 9, 1), (9, 7, 1), (7, 8, 1)])
_uv = me_leftcableconnectb.uv_layers.new(name='UVMap')
_uv.uv.foreach_set('vector', [0.2669, 0.08978, 0.2669, 0.09951, 0.2526, 0.1066, 0.2669, 0.08005, 0.2669, 0.08978, 0.2526, 0.1066, 0.2669, 0.07032, 0.2669, 0.08005, 0.2526, 0.1066, 0.1161, 0.07027, 0.2669, 0.07032, 0.2526, 0.1066, 0.1161, 0.07027, 0.2526, 0.1066, 0.2288, 0.1095, 0.1161, 0.07027, 0.2288, 0.1095, 0.1911, 0.1094, 0.1161, 0.07027, 0.1911, 0.1094, 0.1534, 0.1093, 0.1275, 0.1066, 0.1161, 0.07027, 0.1534, 0.1093, 0.1275, 0.1066, 0.1161, 0.09946, 0.1161, 0.07027, 0.1161, 0.09946, 0.1161, 0.08973, 0.1161, 0.07027, 0.1161, 0.08973, 0.1161, 0.08, 0.1161, 0.07027])
me_leftcableconnectb.materials.append(mat_material)
me_leftcableconnectb.use_remesh_preserve_volume = False
me_leftcableconnectb.use_remesh_preserve_attributes = False
me_leftcableconnectb.use_mirror_vertex_groups = False
me_leftcableconnectb.update()

# ---- objects
ob_rearskiaxlel = bpy.data.objects.new('RearSkiAxleL', me_leftskiaxle_002)
ob_rearskil = bpy.data.objects.new('RearSkiL', me_leftski_001)
ob_rightskiaxlel = bpy.data.objects.new('RightSkiAxleL', me_leftskiaxle_001)
ob_rightskispringl = bpy.data.objects.new('RightSkiSpringL', me_leftskispring_001)
ob_rightskiwirefl = bpy.data.objects.new('RightSkiWireFL', me_leftskiwiref_001)
ob_rightskiwirebl = bpy.data.objects.new('RightSkiWireBL', me_rightskiwireb)
ob_rightskibracer = bpy.data.objects.new('RightSkiBraceR', me_rightskibracer)
ob_rightskibracel = bpy.data.objects.new('RightSkiBraceL', me_rightskibracel)
ob_rightskil = bpy.data.objects.new('RightSkiL', me_rightski)
ob_rightcableconnectfl = bpy.data.objects.new('RightCableConnectFL', me_rightcableconnectf)
ob_rightcableconnectbl = bpy.data.objects.new('RightCableConnectBL', me_rightcableconnectb)
ob_leftskiwirefl = bpy.data.objects.new('LeftSkiWireFL', me_leftskiwiref)
ob_leftskiwirebl = bpy.data.objects.new('LeftSkiWireBL', me_leftskiwireb)
ob_leftskispringl = bpy.data.objects.new('LeftSkiSpringL', me_leftskispring)
ob_leftskibracer = bpy.data.objects.new('LeftSkiBraceR', me_leftskibracer)
ob_leftskibracel = bpy.data.objects.new('LeftSkiBraceL', me_leftskibracel)
ob_leftskiaxlel = bpy.data.objects.new('LeftSkiAxleL', me_leftskiaxle)
ob_leftskil = bpy.data.objects.new('LeftSkiL', me_leftski)
ob_leftcableconnectfl = bpy.data.objects.new('LeftCableConnectFL', me_leftcableconnectf)
ob_leftcableconnectbl = bpy.data.objects.new('LeftCableConnectBL', me_leftcableconnectb)
ob_camera = bpy.data.objects.new('Camera', cam_camera)

# ---- transforms, parenting, visibility, modifiers, constraints
ob_rearskiaxlel.location = (5.179, -0.001844, -2.364)
ob_rearskiaxlel.rotation_euler = (-0.004406, 0.2868, -0.006695)
ob_rearskiaxlel.show_transparent = True
ob_rearskiaxlel.lineart.crease_threshold = 0.0
_m = ob_rearskiaxlel.modifiers.new('Auto Smooth', 'NODES')
_m.node_group = ng_auto_smooth
_gi = [s.identifier for s in ng_auto_smooth.interface.items_tree if s.item_type == 'SOCKET' and s.in_out == 'INPUT']
_m[_gi[1]] = 0.5236  # Angle
ob_rearskil.location = (5.183, -3.046e-05, -2.383)
ob_rearskil.rotation_euler = (-0.004406, 0.2868, -0.006695)
ob_rearskil.show_transparent = True
ob_rearskil.lineart.crease_threshold = 0.0
_m = ob_rearskil.modifiers.new('Auto Smooth', 'NODES')
_m.node_group = ng_auto_smooth
_gi = [s.identifier for s in ng_auto_smooth.interface.items_tree if s.item_type == 'SOCKET' and s.in_out == 'INPUT']
_m[_gi[1]] = 0.5236  # Angle
ob_rightskiaxlel.location = (0.01501, 0.5451, -1.585)
ob_rightskiaxlel.rotation_euler = (-0.0004469, 0.1999, 0.004221)
ob_rightskiaxlel.show_transparent = True
ob_rightskiaxlel.lineart.crease_threshold = 0.0
_m = ob_rightskiaxlel.modifiers.new('Auto Smooth', 'NODES')
_m.node_group = ng_auto_smooth
_gi = [s.identifier for s in ng_auto_smooth.interface.items_tree if s.item_type == 'SOCKET' and s.in_out == 'INPUT']
_m[_gi[1]] = 0.5236  # Angle
ob_rightskispringl.location = (-0.1328, 0.4563, -1.273)
ob_rightskispringl.rotation_euler = (1.678, 0.3156, 0.8732)
ob_rightskispringl.show_transparent = True
ob_rightskispringl.lineart.crease_threshold = 0.0
_m = ob_rightskispringl.modifiers.new('Auto Smooth', 'NODES')
_m.node_group = ng_auto_smooth
_gi = [s.identifier for s in ng_auto_smooth.interface.items_tree if s.item_type == 'SOCKET' and s.in_out == 'INPUT']
_m[_gi[1]] = 0.5236  # Angle
ob_rightskiwirefl.location = (-0.8663, 0.7584, -1.436)
ob_rightskiwirefl.rotation_euler = (1.509, 0.5942, 0.8734)
ob_rightskiwirefl.scale = (1.0, 1.0, 1.461)
ob_rightskiwirefl.lock_scale = (True, True, False)
ob_rightskiwirefl.show_transparent = True
ob_rightskiwirefl.lineart.crease_threshold = 0.0
_m = ob_rightskiwirefl.modifiers.new('Auto Smooth', 'NODES')
_m.node_group = ng_auto_smooth
_gi = [s.identifier for s in ng_auto_smooth.interface.items_tree if s.item_type == 'SOCKET' and s.in_out == 'INPUT']
_m[_gi[1]] = 0.5236  # Angle
ob_rightskiwirebl.location = (0.8653, 0.8526, -1.762)
ob_rightskiwirebl.rotation_euler = (0.1186, -0.105, -0.1203)
ob_rightskiwirebl.show_transparent = True
ob_rightskiwirebl.lineart.crease_threshold = 0.0
_m = ob_rightskiwirebl.modifiers.new('Auto Smooth', 'NODES')
_m.node_group = ng_auto_smooth
_gi = [s.identifier for s in ng_auto_smooth.interface.items_tree if s.item_type == 'SOCKET' and s.in_out == 'INPUT']
_m[_gi[1]] = 0.5236  # Angle
ob_rightskibracer.location = (-0.2069, 1.105, -1.73)
ob_rightskibracer.scale = (1.0, 0.55, 1.0)
ob_rightskibracer.hide_viewport = True
ob_rightskibracer.show_transparent = True
ob_rightskibracer.lineart.crease_threshold = 0.0
_m = ob_rightskibracer.modifiers.new('Auto Smooth', 'NODES')
_m.node_group = ng_auto_smooth
_gi = [s.identifier for s in ng_auto_smooth.interface.items_tree if s.item_type == 'SOCKET' and s.in_out == 'INPUT']
_m[_gi[1]] = 0.5236  # Angle
ob_rightskibracel.location = (-0.2069, 0.7992, -1.73)
ob_rightskibracel.scale = (1.0, 0.55, 1.0)
ob_rightskibracel.hide_viewport = True
ob_rightskibracel.show_transparent = True
ob_rightskibracel.lineart.crease_threshold = 0.0
_m = ob_rightskibracel.modifiers.new('Auto Smooth', 'NODES')
_m.node_group = ng_auto_smooth
_gi = [s.identifier for s in ng_auto_smooth.interface.items_tree if s.item_type == 'SOCKET' and s.in_out == 'INPUT']
_m[_gi[1]] = 0.5236  # Angle
ob_rightskil.location = (-0.2452, 0.957, -1.707)
ob_rightskil.scale = (1.0, 0.55, 1.0)
ob_rightskil.show_transparent = True
ob_rightskil.lineart.crease_threshold = 0.0
_m = ob_rightskil.modifiers.new('Auto Smooth', 'NODES')
_m.node_group = ng_auto_smooth
_gi = [s.identifier for s in ng_auto_smooth.interface.items_tree if s.item_type == 'SOCKET' and s.in_out == 'INPUT']
_m[_gi[1]] = 0.5236  # Angle
ob_rightcableconnectfl.location = (-1.311, 0.9383, -1.543)
ob_rightcableconnectfl.rotation_euler = (0.03061, -0.04258, 0.003135)
ob_rightcableconnectfl.show_transparent = True
ob_rightcableconnectfl.lineart.crease_threshold = 0.0
_m = ob_rightcableconnectfl.modifiers.new('Auto Smooth', 'NODES')
_m.node_group = ng_auto_smooth
_gi = [s.identifier for s in ng_auto_smooth.interface.items_tree if s.item_type == 'SOCKET' and s.in_out == 'INPUT']
_m[_gi[1]] = 0.5236  # Angle
ob_rightcableconnectbl.location = (0.8673, 0.8459, -1.75)
ob_rightcableconnectbl.rotation_euler = (-0.4485, -1.495, 0.481)
ob_rightcableconnectbl.show_transparent = True
ob_rightcableconnectbl.lineart.crease_threshold = 0.0
_m = ob_rightcableconnectbl.modifiers.new('Auto Smooth', 'NODES')
_m.node_group = ng_auto_smooth
_gi = [s.identifier for s in ng_auto_smooth.interface.items_tree if s.item_type == 'SOCKET' and s.in_out == 'INPUT']
_m[_gi[1]] = 0.5236  # Angle
ob_leftskiwirefl.location = (-0.8685, -0.7621, -1.415)
ob_leftskiwirefl.rotation_euler = (-0.7359, 0.9686, -0.6267)
ob_leftskiwirefl.scale = (1.0, 1.0, 1.461)
ob_leftskiwirefl.lock_scale = (True, True, False)
ob_leftskiwirefl.show_transparent = True
ob_leftskiwirefl.lineart.crease_threshold = 0.0
_m = ob_leftskiwirefl.modifiers.new('Auto Smooth', 'NODES')
_m.node_group = ng_auto_smooth
_gi = [s.identifier for s in ng_auto_smooth.interface.items_tree if s.item_type == 'SOCKET' and s.in_out == 'INPUT']
_m[_gi[1]] = 0.5236  # Angle
ob_leftskiwirebl.location = (0.8641, -0.8764, -1.757)
ob_leftskiwirebl.rotation_euler = (-0.1825, -0.05434, 0.124)
ob_leftskiwirebl.show_transparent = True
ob_leftskiwirebl.lineart.crease_threshold = 0.0
_m = ob_leftskiwirebl.modifiers.new('Auto Smooth', 'NODES')
_m.node_group = ng_auto_smooth
_gi = [s.identifier for s in ng_auto_smooth.interface.items_tree if s.item_type == 'SOCKET' and s.in_out == 'INPUT']
_m[_gi[1]] = 0.5236  # Angle
ob_leftskispringl.location = (-0.09868, -0.4377, -1.264)
ob_leftskispringl.rotation_euler = (-0.2912, 1.078, -0.2782)
ob_leftskispringl.show_transparent = True
ob_leftskispringl.lineart.crease_threshold = 0.0
_m = ob_leftskispringl.modifiers.new('Auto Smooth', 'NODES')
_m.node_group = ng_auto_smooth
_gi = [s.identifier for s in ng_auto_smooth.interface.items_tree if s.item_type == 'SOCKET' and s.in_out == 'INPUT']
_m[_gi[1]] = 0.5236  # Angle
ob_leftskibracer.location = (-0.2304, -0.8155, -1.712)
ob_leftskibracer.scale = (1.0, 0.55, 1.0)
ob_leftskibracer.hide_viewport = True
ob_leftskibracer.show_transparent = True
ob_leftskibracer.lineart.crease_threshold = 0.0
_m = ob_leftskibracer.modifiers.new('Auto Smooth', 'NODES')
_m.node_group = ng_auto_smooth
_gi = [s.identifier for s in ng_auto_smooth.interface.items_tree if s.item_type == 'SOCKET' and s.in_out == 'INPUT']
_m[_gi[1]] = 0.5236  # Angle
ob_leftskibracel.location = (-0.2304, -1.117, -1.726)
ob_leftskibracel.scale = (1.0, 0.55, 1.0)
ob_leftskibracel.hide_viewport = True
ob_leftskibracel.show_transparent = True
ob_leftskibracel.lineart.crease_threshold = 0.0
_m = ob_leftskibracel.modifiers.new('Auto Smooth', 'NODES')
_m.node_group = ng_auto_smooth
_gi = [s.identifier for s in ng_auto_smooth.interface.items_tree if s.item_type == 'SOCKET' and s.in_out == 'INPUT']
_m[_gi[1]] = 0.5236  # Angle
ob_leftskiaxlel.location = (0.01501, -1.089, -1.585)
ob_leftskiaxlel.rotation_euler = (-0.0004469, 0.1999, 0.004221)
ob_leftskiaxlel.show_transparent = True
ob_leftskiaxlel.lineart.crease_threshold = 0.0
_m = ob_leftskiaxlel.modifiers.new('Auto Smooth', 'NODES')
_m.node_group = ng_auto_smooth
_gi = [s.identifier for s in ng_auto_smooth.interface.items_tree if s.item_type == 'SOCKET' and s.in_out == 'INPUT']
_m[_gi[1]] = 0.5236  # Angle
ob_leftskil.location = (-0.2442, -0.9667, -1.709)
ob_leftskil.scale = (1.0, 0.55, 1.0)
ob_leftskil.show_transparent = True
ob_leftskil.lineart.crease_threshold = 0.0
_m = ob_leftskil.modifiers.new('Auto Smooth', 'NODES')
_m.node_group = ng_auto_smooth
_gi = [s.identifier for s in ng_auto_smooth.interface.items_tree if s.item_type == 'SOCKET' and s.in_out == 'INPUT']
_m[_gi[1]] = 0.5236  # Angle
ob_leftcableconnectfl.location = (-1.312, -0.9538, -1.537)
ob_leftcableconnectfl.rotation_euler = (-0.00627, 6.191e-05, 0.004505)
ob_leftcableconnectfl.show_transparent = True
ob_leftcableconnectfl.lineart.crease_threshold = 0.0
_m = ob_leftcableconnectfl.modifiers.new('Auto Smooth', 'NODES')
_m.node_group = ng_auto_smooth
_gi = [s.identifier for s in ng_auto_smooth.interface.items_tree if s.item_type == 'SOCKET' and s.in_out == 'INPUT']
_m[_gi[1]] = 0.5236  # Angle
ob_leftcableconnectbl.location = (0.8646, -0.8715, -1.747)
ob_leftcableconnectbl.rotation_euler = (0.275, -1.433, -0.3135)
ob_leftcableconnectbl.show_transparent = True
ob_leftcableconnectbl.lineart.crease_threshold = 0.0
_m = ob_leftcableconnectbl.modifiers.new('Auto Smooth', 'NODES')
_m.node_group = ng_auto_smooth
_gi = [s.identifier for s in ng_auto_smooth.interface.items_tree if s.item_type == 'SOCKET' and s.in_out == 'INPUT']
_m[_gi[1]] = 0.5236  # Angle
ob_camera.location = (7.459, -6.508, 5.478)
ob_camera.rotation_euler = (1.109, 0.01082, 0.8149)
ob_camera.lock_rotations_4d = False
ob_camera.empty_display_type = 'ARROWS'
ob_camera.color = (0.0, 0.0, 0.0, 0.0)
ob_camera.display_type = 'WIRE'
ob_camera.lineart.crease_threshold = 0.0

# ---- collection membership
col_collection_1.objects.link(ob_rearskiaxlel)
col_collection_1.objects.link(ob_rearskil)
col_collection_1.objects.link(ob_rightskiaxlel)
col_collection_1.objects.link(ob_rightskispringl)
col_collection_1.objects.link(ob_rightskiwirefl)
col_collection_1.objects.link(ob_rightskiwirebl)
col_collection_1.objects.link(ob_rightskibracer)
col_collection_1.objects.link(ob_rightskibracel)
col_collection_1.objects.link(ob_rightskil)
col_collection_1.objects.link(ob_rightcableconnectfl)
col_collection_1.objects.link(ob_rightcableconnectbl)
col_collection_1.objects.link(ob_leftskiwirefl)
col_collection_1.objects.link(ob_leftskiwirebl)
col_collection_1.objects.link(ob_leftskispringl)
col_collection_1.objects.link(ob_leftskibracer)
col_collection_1.objects.link(ob_leftskibracel)
col_collection_1.objects.link(ob_leftskiaxlel)
col_collection_1.objects.link(ob_leftskil)
col_collection_1.objects.link(ob_leftcableconnectfl)
col_collection_1.objects.link(ob_leftcableconnectbl)
col_collection_1.objects.link(ob_camera)

# ---- scene / render settings (as saved in the file)
scene.camera = ob_camera
scene.frame_start = 1; scene.frame_end = 250; scene.frame_set(0)
scene.render.engine = 'BLENDER_EEVEE_NEXT'
scene.render.image_settings.color_mode = 'RGB'
scene.render.image_settings.compression = 90
scene.render.resolution_percentage = 50
scene.render.dither_intensity = 0.0
scene.render.bake_margin = 2
scene.render.bake_bias = 0.0
scene.cycles.use_denoising = False
scene.cycles.samples = 10
scene.cycles.sampling_pattern = 'TABULATED_SOBOL'
scene.cycles.light_sampling_threshold = 0.0
scene.cycles.use_adaptive_sampling = False
scene.cycles.use_light_tree = False
scene.cycles.blur_glossy = 0.0
scene.cycles.volume_bounces = 1
scene.cycles.pixel_filter_type = 'GAUSSIAN'
scene.cycles.sample_clamp_indirect = 0.0
scene.view_settings.view_transform = 'Standard'
bpy.context.view_layer.update()

# ---- added for rendering (the .blend has no usable light): sun
light_auto_sun = bpy.data.lights.new('AutoSun', 'SUN')
light_auto_sun.energy = 3.0
light_auto_sun.angle = 0.0523599
ob_auto_sun = bpy.data.objects.new('AutoSun', light_auto_sun)
scene.collection.objects.link(ob_auto_sun)
ob_auto_sun.rotation_euler = (0.872665, 0.174533, 0.523599)
bpy.context.view_layer.update()
